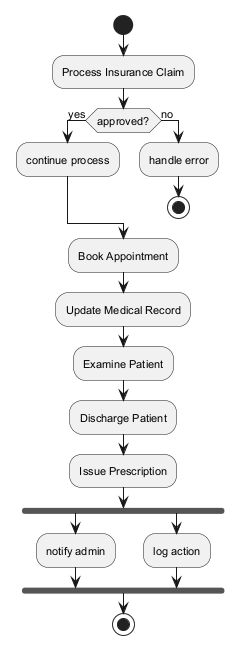

The diagram above was rendered by PlantUML. Its source (embedded in the PNG):
@startuml
skinparam backgroundColor #FFFFFF
skinparam classBackgroundColor #F1F8E9
skinparam classBorderColor #33691E
skinparam defaultFontSize 11
start
:Process Insurance Claim;
if (approved?) then (yes)
:continue process;
else (no)
:handle error;
stop
endif
:Book Appointment;
:Update Medical Record;
:Examine Patient;
:Discharge Patient;
:Issue Prescription;
fork
:notify admin;
fork again
:log action;
end fork
stop
@enduml